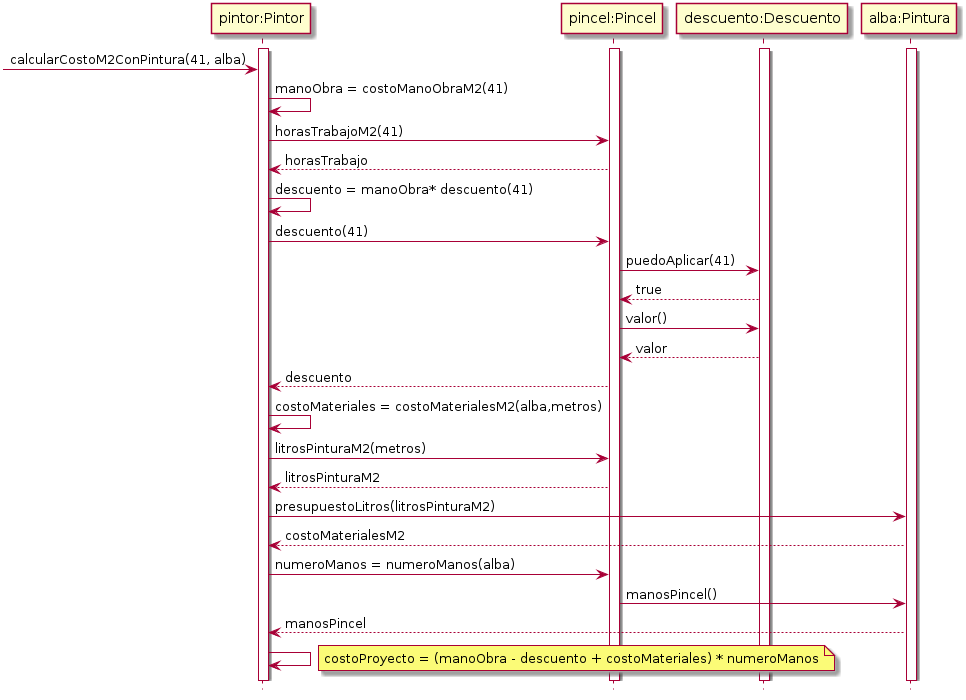

The diagram above was rendered by PlantUML. Its source (embedded in the PNG):
@startuml calcularCostoM2ConPintura
    hide footbox
    skinparam classAttributeIconSize 0

    activate "pintor:Pintor"
    activate "pincel:Pincel"
    activate "descuento:Descuento"
    activate "alba:Pintura"

    -> "pintor:Pintor": calcularCostoM2ConPintura(41, alba)
    
    "pintor:Pintor" -> "pintor:Pintor": manoObra = costoManoObraM2(41)
    "pintor:Pintor" -> "pincel:Pincel": horasTrabajoM2(41)
    "pincel:Pincel" --> "pintor:Pintor": horasTrabajo

    "pintor:Pintor" -> "pintor:Pintor": descuento = manoObra* descuento(41)
    "pintor:Pintor" -> "pincel:Pincel": descuento(41)
    "pincel:Pincel" -> "descuento:Descuento": puedoAplicar(41)
    "descuento:Descuento" --> "pincel:Pincel": true 
    "pincel:Pincel" -> "descuento:Descuento": valor()
     "descuento:Descuento" --> "pincel:Pincel": valor
    "pincel:Pincel" --> "pintor:Pintor": descuento

    "pintor:Pintor" -> "pintor:Pintor": costoMateriales = costoMaterialesM2(alba,metros)
    "pintor:Pintor" -> "pincel:Pincel": litrosPinturaM2(metros)
    "pincel:Pincel" --> "pintor:Pintor": litrosPinturaM2
    "pintor:Pintor" -> "alba:Pintura": presupuestoLitros(litrosPinturaM2)
    "alba:Pintura" --> "pintor:Pintor": costoMaterialesM2

    "pintor:Pintor" -> "pincel:Pincel": numeroManos = numeroManos(alba)
    "pincel:Pincel" -> "alba:Pintura": manosPincel()
    "alba:Pintura" --> "pintor:Pintor": manosPincel

    "pintor:Pintor" -> "pintor:Pintor"
    note right: costoProyecto = (manoObra - descuento + costoMateriales) * numeroManos
    
@enduml